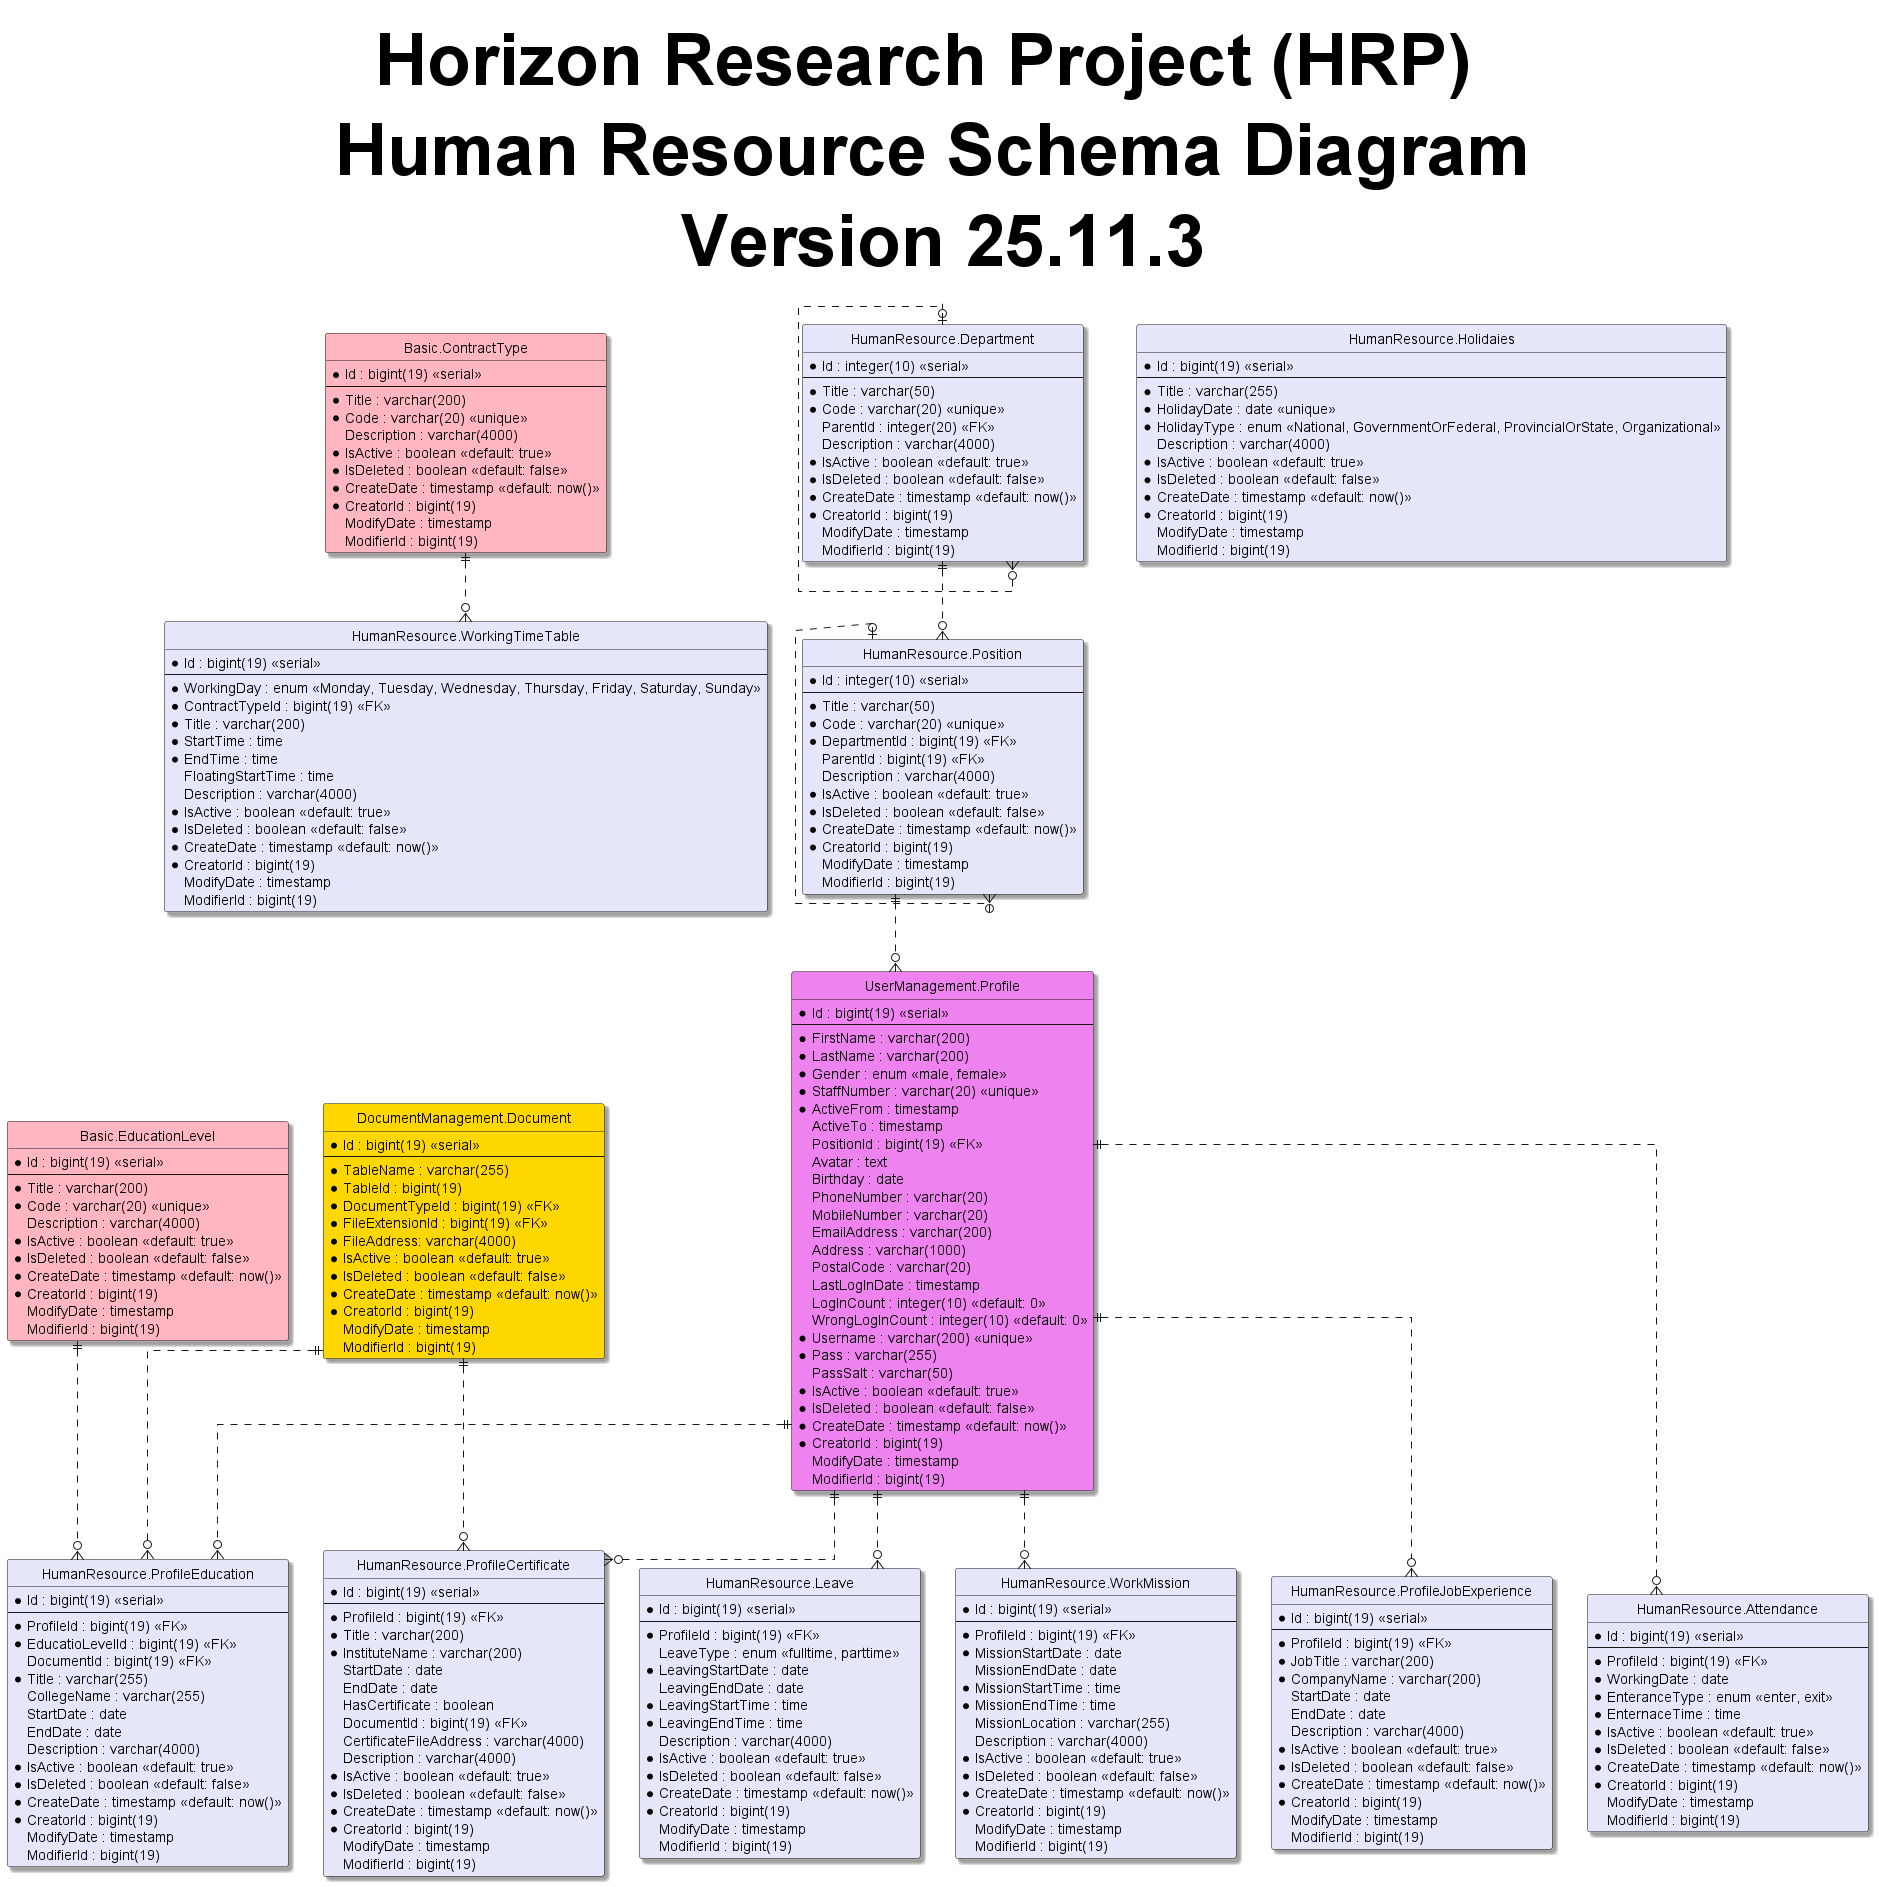

The diagram above was rendered by PlantUML. Its source (embedded in the PNG):
@startuml
hide circle
skinparam classBackgroundColor #Business
skinparam linetype ortho
skinparam Shadowing True
skinparam TitleFontSize 72pt

title Horizon Research Project (HRP) \n Human Resource Schema Diagram \n Version 25.11.3

entity "Basic.ContractType" as contractType #LightPink{
  *Id : bigint(19) <<serial>>
  --
  *Title : varchar(200)
  *Code : varchar(20) <<unique>>
  Description : varchar(4000)
  *IsActive : boolean <<default: true>>
  *IsDeleted : boolean <<default: false>>
  *CreateDate : timestamp <<default: now()>>
  *CreatorId : bigint(19)
  ModifyDate : timestamp
  ModifierId : bigint(19)
}

entity "Basic.EducationLevel" as educationLevel #LightPink{
  *Id : bigint(19) <<serial>>
  --
  *Title : varchar(200)
  *Code : varchar(20) <<unique>>
  Description : varchar(4000)
  *IsActive : boolean <<default: true>>
  *IsDeleted : boolean <<default: false>>
  *CreateDate : timestamp <<default: now()>>
  *CreatorId : bigint(19)
  ModifyDate : timestamp
  ModifierId : bigint(19)
}

entity "DocumentManagement.Document" as document #Gold{
  *Id : bigint(19) <<serial>>
  --
  *TableName : varchar(255)
  *TableId : bigint(19)
  *DocumentTypeId : bigint(19) <<FK>>
  *FileExtensionId : bigint(19) <<FK>>
  *FileAddress: varchar(4000)
  *IsActive : boolean <<default: true>>
  *IsDeleted : boolean <<default: false>>
  *CreateDate : timestamp <<default: now()>>
  *CreatorId : bigint(19)
  ModifyDate : timestamp
  ModifierId : bigint(19)
}

entity "UserManagement.Profile" as profile #Violet{
  *Id : bigint(19) <<serial>>
  --
  *FirstName : varchar(200)
  *LastName : varchar(200)
  *Gender : enum <<male, female>>
  *StaffNumber : varchar(20) <<unique>>
  *ActiveFrom : timestamp
  ActiveTo : timestamp
  PositionId : bigint(19) <<FK>>
  Avatar : text
  Birthday : date
  PhoneNumber : varchar(20)
  MobileNumber : varchar(20)
  EmailAddress : varchar(200)
  Address : varchar(1000)
  PostalCode : varchar(20)
  LastLogInDate : timestamp
  LogInCount : integer(10) <<default: 0>>
  WrongLogInCount : integer(10) <<default: 0>>
  *Username : varchar(200) <<unique>>
  *Pass : varchar(255)
  PassSalt : varchar(50)
  *IsActive : boolean <<default: true>>
  *IsDeleted : boolean <<default: false>>
  *CreateDate : timestamp <<default: now()>>
  *CreatorId : bigint(19)
  ModifyDate : timestamp
  ModifierId : bigint(19)
}

entity "HumanResource.Department" as department #Lavender{
  *Id : integer(10) <<serial>>
  --
  *Title : varchar(50)
  *Code : varchar(20) <<unique>>
  ParentId : integer(20) <<FK>>
  Description : varchar(4000)
  *IsActive : boolean <<default: true>>
  *IsDeleted : boolean <<default: false>>
  *CreateDate : timestamp <<default: now()>>
  *CreatorId : bigint(19)
  ModifyDate : timestamp
  ModifierId : bigint(19)
}

entity "HumanResource.Position" as position #Lavender{
  *Id : integer(10) <<serial>>
  --
  *Title : varchar(50)
  *Code : varchar(20) <<unique>>
  *DepartmentId : bigint(19) <<FK>>
  ParentId : bigint(19) <<FK>>
  Description : varchar(4000)
  *IsActive : boolean <<default: true>>
  *IsDeleted : boolean <<default: false>>
  *CreateDate : timestamp <<default: now()>>
  *CreatorId : bigint(19)
  ModifyDate : timestamp
  ModifierId : bigint(19)
}

entity "HumanResource.ProfileEducation" as profileEducation #Lavender{
  *Id : bigint(19) <<serial>>
  --
  *ProfileId : bigint(19) <<FK>>
  *EducatioLevelId : bigint(19) <<FK>>
  DocumentId : bigint(19) <<FK>>
  *Title : varchar(255)
  CollegeName : varchar(255)
  StartDate : date
  EndDate : date
  Description : varchar(4000)
  *IsActive : boolean <<default: true>>
  *IsDeleted : boolean <<default: false>>
  *CreateDate : timestamp <<default: now()>>
  *CreatorId : bigint(19)
  ModifyDate : timestamp
  ModifierId : bigint(19)
}

entity "HumanResource.ProfileJobExperience" as profileJobExperience #Lavender{
  *Id : bigint(19) <<serial>>
  --
  *ProfileId : bigint(19) <<FK>>
  *JobTitle : varchar(200)
  *CompanyName : varchar(200)
  StartDate : date
  EndDate : date
  Description : varchar(4000)
  *IsActive : boolean <<default: true>>
  *IsDeleted : boolean <<default: false>>
  *CreateDate : timestamp <<default: now()>>
  *CreatorId : bigint(19)
  ModifyDate : timestamp
  ModifierId : bigint(19)
}

entity "HumanResource.ProfileCertificate" as profileCertificate #Lavender{
  *Id : bigint(19) <<serial>>
  --
  *ProfileId : bigint(19) <<FK>>
  *Title : varchar(200)
  *InstituteName : varchar(200)
  StartDate : date
  EndDate : date
  HasCertificate : boolean
  DocumentId : bigint(19) <<FK>>
  CertificateFileAddress : varchar(4000)
  Description : varchar(4000)
  *IsActive : boolean <<default: true>>
  *IsDeleted : boolean <<default: false>>
  *CreateDate : timestamp <<default: now()>>
  *CreatorId : bigint(19)
  ModifyDate : timestamp
  ModifierId : bigint(19)
}

entity "HumanResource.WorkingTimeTable" as workingTimeTable #Lavender{ 
  *Id : bigint(19) <<serial>>
  --
  *WorkingDay : enum <<Monday, Tuesday, Wednesday, Thursday, Friday, Saturday, Sunday>>
  *ContractTypeId : bigint(19) <<FK>>
  *Title : varchar(200)
  *StartTime : time
  *EndTime : time
  FloatingStartTime : time
  Description : varchar(4000)
  *IsActive : boolean <<default: true>>
  *IsDeleted : boolean <<default: false>>
  *CreateDate : timestamp <<default: now()>>
  *CreatorId : bigint(19)
  ModifyDate : timestamp
  ModifierId : bigint(19)
}

entity "HumanResource.Holidaies" as holidaies #Lavender{
  *Id : bigint(19) <<serial>>
  --
  *Title : varchar(255)
  *HolidayDate : date <<unique>> 
  *HolidayType : enum <<National, GovernmentOrFederal, ProvincialOrState, Organizational>>
  Description : varchar(4000)
  *IsActive : boolean <<default: true>>
  *IsDeleted : boolean <<default: false>>
  *CreateDate : timestamp <<default: now()>>
  *CreatorId : bigint(19)
  ModifyDate : timestamp
  ModifierId : bigint(19)
}

entity "HumanResource.Attendance" as attendance #Lavender{
  *Id : bigint(19) <<serial>>
  --
  *ProfileId : bigint(19) <<FK>>
  *WorkingDate : date
  *EnteranceType : enum <<enter, exit>>
  *EnternaceTime : time
  *IsActive : boolean <<default: true>>
  *IsDeleted : boolean <<default: false>>
  *CreateDate : timestamp <<default: now()>>
  *CreatorId : bigint(19)
  ModifyDate : timestamp
  ModifierId : bigint(19)
}

entity "HumanResource.Leave" as leave #Lavender{
  *Id : bigint(19) <<serial>>
  --
  *ProfileId : bigint(19) <<FK>>
  LeaveType : enum <<fulltime, parttime>>
  *LeavingStartDate : date
  LeavingEndDate : date
  *LeavingStartTime : time
  *LeavingEndTime : time
  Description : varchar(4000)
  *IsActive : boolean <<default: true>>
  *IsDeleted : boolean <<default: false>>
  *CreateDate : timestamp <<default: now()>>
  *CreatorId : bigint(19)
  ModifyDate : timestamp
  ModifierId : bigint(19)
}

entity "HumanResource.WorkMission" as workMission #Lavender{
  *Id : bigint(19) <<serial>>
  --
  *ProfileId : bigint(19) <<FK>>
  *MissionStartDate : date
  MissionEndDate : date
  *MissionStartTime : time
  *MissionEndTime : time
  MissionLocation : varchar(255)
  Description : varchar(4000)
  *IsActive : boolean <<default: true>>
  *IsDeleted : boolean <<default: false>>
  *CreateDate : timestamp <<default: now()>>
  *CreatorId : bigint(19)
  ModifyDate : timestamp
  ModifierId : bigint(19)
}

department |o..o{ department
position |o..o{ position
department ||..o{ position
position ||..o{ profile
profile ||..o{ profileEducation
educationLevel ||..o{ profileEducation
profile ||..o{ profileCertificate
profile ||..o{ profileJobExperience
profile ||..o{ attendance
profile ||..o{ leave
profile ||..o{ workMission
document ||..o{ profileEducation
document ||..o{ profileCertificate
contractType ||..o{ workingTimeTable

@enduml